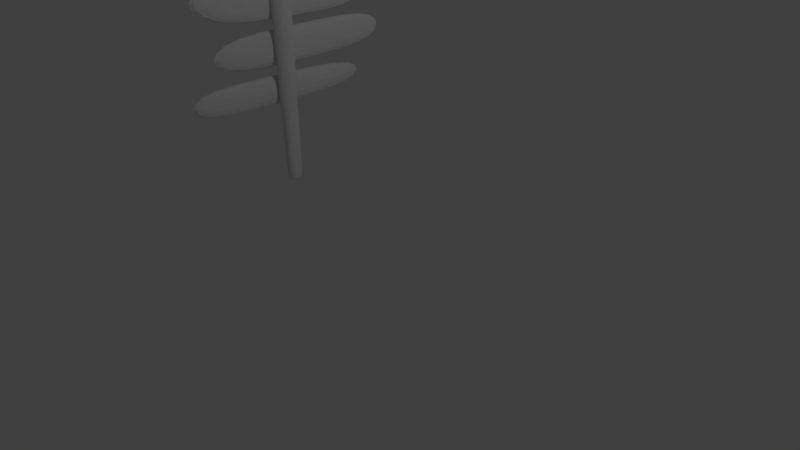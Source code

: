 # Source: Iron_Bar_sign_.blend  (saved by Blender 2.79.0; exported with 4.5.12 LTS)
import bpy
from mathutils import Matrix  # noqa: F401  (used for matrix-valued properties, if any)

bpy.ops.wm.read_factory_settings(use_empty=True)
scene = bpy.context.scene
scene.name = 'Scene'

# ---- collections
col_collection_1 = bpy.data.collections.new('Collection 1'); scene.collection.children.link(col_collection_1)

# ---- materials (node trees are filled in below, after node groups)
mat_material_001 = bpy.data.materials.new('Material.001')
mat_material_001.alpha_threshold = 0.0
mat_material_001.use_transparent_shadow = False
mat_material_001.roughness = 0.5
mat_material_001.line_color = (0.0, 0.0, 0.0, 1.0)
mat_material = bpy.data.materials.new('Material')
mat_material.alpha_threshold = 0.0
mat_material.use_transparent_shadow = False
mat_material.roughness = 0.5
mat_material.line_color = (0.0, 0.0, 0.0, 1.0)

# ---- material node trees

# ---- world
world_world = bpy.data.worlds.new('World'); scene.world = world_world
world_world.color = (0.05088, 0.05088, 0.05088)
world_world.use_sun_shadow = False
world_world.sun_shadow_jitter_overblur = 0.0
world_world.cycles.sampling_method = 'MANUAL'

# ---- cameras
cam_camera = bpy.data.cameras.new('Camera')
cam_camera.clip_end = 100.0
cam_camera.lens = 35.0
cam_camera.sensor_width = 32.0
cam_camera.sensor_height = 18.0
cam_camera.ortho_scale = 7.314
cam_camera.dof.focus_distance = 0.0
cam_camera.dof.aperture_fstop = 128.0

# ---- lights
light_lamp = bpy.data.lights.new('Lamp', 'POINT')
light_lamp.transmission_factor = 0.0
light_lamp.cutoff_distance = 30.0
light_lamp.energy = 100.0
light_lamp.shadow_buffer_clip_start = 1.001
light_lamp.shadow_soft_size = 0.1
light_lamp.shadow_maximum_resolution = 0.006
light_lamp.use_absolute_resolution = True

# ---- meshes
me_cube_004 = bpy.data.meshes.new('Cube.004')
me_cube_004.from_pydata([(0.9999, 1.001, -0.9997), (1.396, -0.7895, -1.055), (-1.396, -0.7895, -1.055), (-0.9999, 1.001, -0.9997), (0.9974, 1.028, 1.01), (0.7796, -0.7686, 1.037), (-0.7796, -0.7686, 1.037), (-0.9974, 1.028, 1.01), (0.7315, -1.257, -1.298), (0.6942, -3.369, -1.295), (-0.9646, -3.343, -1.238), (-0.9655, -1.254, -1.272), (0.8411, -1.086, 0.8203), (0.6811, -3.237, 0.8873), (-1.07, -3.274, 0.7225), (-1.089, -1.059, 0.7844), (0.928, -3.548, -1.073), (0.8496, -5.622, -0.9484), (-1.086, -5.609, -0.9597), (-1.131, -3.51, -1.089), (0.8055, -3.631, 0.7986), (0.7321, -6.144, 1.153), (-0.9316, -6.072, 1.136), (-1.063, -3.623, 0.7952), (-0.7892, 5.389, 0.06223), (-0.7892, 5.388, -0.1062), (-2.789, 5.388, -0.1062), (-2.789, 5.389, 0.06223), (-0.647, -6.584, 0.1772), (-0.6591, -6.53, -0.003571), (-2.77, -6.193, -0.09349), (-2.764, -6.202, 0.07761), (-0.7818, 4.763, 0.06824), (-0.7824, 4.764, -0.1009), (-2.788, 4.782, -0.1056), (-2.788, 4.783, 0.06303), (-0.6557, -5.852, 0.1702), (-0.667, -5.801, -0.009851), (-2.771, -5.484, -0.09427), (-2.765, -5.493, 0.07667), (0.8732, -3.585, -0.2363), (0.797, -5.856, -0.008788), (-1.017, -5.816, -0.02244), (-1.1, -3.561, -0.2466), (0.782, -1.178, -0.3219), (0.6881, -3.308, -0.2893), (-1.013, -3.311, -0.3345), (-1.022, -1.164, -0.324), (0.9984, 1.017, 0.1944), (1.03, -0.7771, 0.1882), (-1.03, -0.7771, 0.1882), (-0.9984, 1.017, 0.1944)], [], [(0, 1, 2, 3), (4, 7, 6, 5), (48, 4, 5, 49), (49, 5, 6, 50), (50, 6, 7, 51), (48, 0, 3, 51), (8, 9, 10, 11), (12, 15, 14, 13), (44, 12, 13, 45), (45, 13, 14, 46), (46, 14, 15, 47), (44, 8, 11, 47), (16, 17, 18, 19), (20, 23, 22, 21), (40, 20, 21, 41), (41, 21, 22, 42), (42, 22, 23, 43), (40, 16, 19, 43), (24, 25, 26, 27), (28, 31, 30, 29), (36, 28, 29, 37), (37, 29, 30, 38), (38, 30, 31, 39), (32, 24, 27, 35), (36, 32, 35, 39), (26, 34, 35, 27), (25, 33, 34, 26), (24, 32, 33, 25), (28, 36, 39, 31), (34, 38, 39, 35), (33, 37, 38, 34), (32, 36, 37, 33), (20, 40, 43, 23), (18, 42, 43, 19), (17, 41, 42, 18), (16, 40, 41, 17), (12, 44, 47, 15), (10, 46, 47, 11), (9, 45, 46, 10), (8, 44, 45, 9), (4, 48, 51, 7), (2, 50, 51, 3), (1, 49, 50, 2), (0, 48, 49, 1)])
me_cube_004.polygons.foreach_set('material_index', [0, 0, 0, 0, 0, 0, 0, 0, 0, 0, 0, 0, 0, 0, 0, 0, 0, 0, 1, 1, 1, 1, 1, 1, 1, 1, 1, 1, 1, 1, 1, 1, 0, 0, 0, 0, 0, 0, 0, 0, 0, 0, 0, 0])
_ca = me_cube_004.color_attributes.new('Col', 'BYTE_COLOR', 'CORNER')
_ca.data.foreach_set('color', [1.0, 1.0, 1.0, 1.0, 1.0, 1.0, 1.0, 1.0, 1.0, 1.0, 1.0, 1.0, 1.0, 1.0, 1.0, 1.0, 1.0, 1.0, 1.0, 1.0, 1.0, 1.0, 1.0, 1.0, 1.0, 1.0, 1.0, 1.0, 1.0, 1.0, 1.0, 1.0, 1.0, 1.0, 1.0, 1.0, 1.0, 1.0, 1.0, 1.0, 1.0, 1.0, 1.0, 1.0, 1.0, 1.0, 1.0, 1.0, 1.0, 1.0, 1.0, 1.0, 1.0, 1.0, 1.0, 1.0, 1.0, 1.0, 1.0, 1.0, 1.0, 1.0, 1.0, 1.0, 1.0, 1.0, 1.0, 1.0, 1.0, 1.0, 1.0, 1.0, 1.0, 1.0, 1.0, 1.0, 1.0, 1.0, 1.0, 1.0, 1.0, 1.0, 1.0, 1.0, 1.0, 1.0, 1.0, 1.0, 1.0, 1.0, 1.0, 1.0, 1.0, 1.0, 1.0, 1.0, 1.0, 1.0, 1.0, 1.0, 1.0, 1.0, 1.0, 1.0, 1.0, 1.0, 1.0, 1.0, 1.0, 1.0, 1.0, 1.0, 1.0, 1.0, 1.0, 1.0, 1.0, 1.0, 1.0, 1.0, 1.0, 1.0, 1.0, 1.0, 1.0, 1.0, 1.0, 1.0, 1.0, 1.0, 1.0, 1.0, 1.0, 1.0, 1.0, 1.0, 1.0, 1.0, 1.0, 1.0, 1.0, 1.0, 1.0, 1.0, 1.0, 1.0, 1.0, 1.0, 1.0, 1.0, 1.0, 1.0, 1.0, 1.0, 1.0, 1.0, 1.0, 1.0, 1.0, 1.0, 1.0, 1.0, 1.0, 1.0, 1.0, 1.0, 1.0, 1.0, 1.0, 1.0, 1.0, 1.0, 1.0, 1.0, 1.0, 1.0, 1.0, 1.0, 1.0, 1.0, 1.0, 1.0, 1.0, 1.0, 1.0, 1.0, 1.0, 1.0, 1.0, 1.0, 1.0, 1.0, 1.0, 1.0, 1.0, 1.0, 1.0, 1.0, 1.0, 1.0, 1.0, 1.0, 1.0, 1.0, 1.0, 1.0, 1.0, 1.0, 1.0, 1.0, 1.0, 1.0, 1.0, 1.0, 1.0, 1.0, 1.0, 1.0, 1.0, 1.0, 1.0, 1.0, 1.0, 1.0, 1.0, 1.0, 1.0, 1.0, 1.0, 1.0, 1.0, 1.0, 1.0, 1.0, 1.0, 1.0, 1.0, 1.0, 1.0, 1.0, 1.0, 1.0, 1.0, 1.0, 1.0, 1.0, 1.0, 1.0, 1.0, 1.0, 1.0, 1.0, 1.0, 1.0, 1.0, 1.0, 1.0, 1.0, 1.0, 1.0, 1.0, 1.0, 1.0, 1.0, 1.0, 1.0, 1.0, 1.0, 1.0, 1.0, 1.0, 1.0, 1.0, 1.0, 1.0, 1.0, 1.0, 1.0, 1.0, 1.0, 1.0, 1.0, 1.0, 1.0, 1.0, 1.0, 1.0, 1.0, 1.0, 1.0, 1.0, 1.0, 1.0, 1.0, 1.0, 1.0, 1.0, 1.0, 1.0, 1.0, 1.0, 1.0, 1.0, 1.0, 1.0, 1.0, 1.0, 1.0, 1.0, 1.0, 1.0, 1.0, 1.0, 1.0, 1.0, 1.0, 1.0, 1.0, 1.0, 1.0, 1.0, 1.0, 1.0, 1.0, 1.0, 1.0, 1.0, 1.0, 1.0, 1.0, 1.0, 1.0, 1.0, 1.0, 1.0, 1.0, 1.0, 1.0, 1.0, 1.0, 1.0, 1.0, 1.0, 1.0, 1.0, 1.0, 1.0, 1.0, 1.0, 1.0, 1.0, 1.0, 1.0, 1.0, 1.0, 1.0, 1.0, 1.0, 1.0, 1.0, 1.0, 1.0, 1.0, 1.0, 1.0, 1.0, 1.0, 1.0, 1.0, 1.0, 1.0, 1.0, 1.0, 1.0, 1.0, 1.0, 1.0, 1.0, 1.0, 1.0, 1.0, 1.0, 1.0, 1.0, 1.0, 1.0, 1.0, 1.0, 1.0, 1.0, 1.0, 1.0, 1.0, 1.0, 1.0, 1.0, 1.0, 1.0, 1.0, 1.0, 1.0, 1.0, 1.0, 1.0, 1.0, 1.0, 1.0, 1.0, 1.0, 1.0, 1.0, 1.0, 1.0, 1.0, 1.0, 1.0, 1.0, 1.0, 1.0, 1.0, 1.0, 1.0, 1.0, 1.0, 1.0, 1.0, 1.0, 1.0, 1.0, 1.0, 1.0, 1.0, 1.0, 1.0, 1.0, 1.0, 1.0, 1.0, 1.0, 1.0, 1.0, 1.0, 1.0, 1.0, 1.0, 1.0, 1.0, 1.0, 1.0, 1.0, 1.0, 1.0, 1.0, 1.0, 1.0, 1.0, 1.0, 1.0, 1.0, 1.0, 1.0, 1.0, 1.0, 1.0, 1.0, 1.0, 1.0, 1.0, 1.0, 1.0, 1.0, 1.0, 1.0, 1.0, 1.0, 1.0, 1.0, 1.0, 1.0, 1.0, 1.0, 1.0, 1.0, 1.0, 1.0, 1.0, 1.0, 1.0, 1.0, 1.0, 1.0, 1.0, 1.0, 1.0, 1.0, 1.0, 1.0, 1.0, 1.0, 1.0, 1.0, 1.0, 1.0, 1.0, 1.0, 1.0, 1.0, 1.0, 1.0, 1.0, 1.0, 1.0, 1.0, 1.0, 1.0, 1.0, 1.0, 1.0, 1.0, 1.0, 1.0, 1.0, 1.0, 1.0, 1.0, 1.0, 1.0, 1.0, 1.0, 1.0, 1.0, 1.0, 1.0, 1.0, 1.0, 1.0, 1.0, 1.0, 1.0, 1.0, 1.0, 1.0, 1.0, 1.0, 1.0, 1.0, 1.0, 1.0, 1.0, 1.0, 1.0, 1.0, 1.0, 1.0, 1.0, 1.0, 1.0, 1.0, 1.0, 1.0, 1.0, 1.0, 1.0, 1.0, 1.0, 1.0, 1.0, 1.0, 1.0, 1.0, 1.0, 1.0, 1.0, 1.0, 1.0, 1.0, 1.0, 1.0, 1.0, 1.0, 1.0, 1.0, 1.0, 1.0, 1.0, 1.0, 1.0, 1.0, 1.0, 1.0, 1.0, 1.0, 1.0, 1.0, 1.0, 1.0, 1.0, 1.0, 1.0, 1.0, 1.0, 1.0, 1.0, 1.0, 1.0, 1.0, 1.0, 1.0, 1.0, 1.0, 1.0, 1.0, 1.0, 1.0, 1.0, 1.0, 1.0, 1.0, 1.0, 1.0, 1.0, 1.0, 1.0, 1.0, 1.0, 1.0, 1.0, 1.0, 1.0, 1.0, 1.0, 1.0, 1.0, 1.0, 1.0, 1.0, 1.0, 1.0, 1.0, 1.0, 1.0, 1.0, 1.0, 1.0, 1.0, 1.0, 1.0, 1.0, 1.0, 1.0, 1.0, 1.0, 1.0, 1.0, 1.0, 1.0, 1.0, 1.0, 1.0, 1.0, 1.0, 1.0, 1.0, 1.0, 1.0, 1.0, 1.0, 1.0, 1.0, 1.0, 1.0, 1.0, 1.0, 1.0, 1.0, 1.0, 1.0, 1.0, 1.0, 1.0, 1.0, 1.0, 1.0, 1.0, 1.0, 1.0, 1.0, 1.0, 1.0, 1.0, 1.0, 1.0, 1.0, 1.0, 1.0, 1.0, 1.0, 1.0, 1.0, 1.0, 1.0, 1.0, 1.0, 1.0])
me_cube_004.materials.append(mat_material_001)
me_cube_004.materials.append(mat_material)
me_cube_004.use_remesh_preserve_volume = False
me_cube_004.use_remesh_preserve_attributes = False
me_cube_004.use_mirror_vertex_groups = False
me_cube_004.update()

# ---- curves / text
txt_text_004 = bpy.data.curves.new('Text.004', 'FONT')
txt_text_004.dimensions = '2D'
txt_text_004.body = 'will be found'
txt_text_004.use_path_clamp = True
txt_text_004.bevel_resolution = 0
txt_text_004.bevel_depth = 0.053
txt_text_003 = bpy.data.curves.new('Text.003', 'FONT')
txt_text_003.dimensions = '2D'
txt_text_003.body = 'Truth'
txt_text_003.use_path_clamp = True
txt_text_003.bevel_resolution = 0
txt_text_003.bevel_depth = 0.055
txt_text_002 = bpy.data.curves.new('Text.002', 'FONT')
txt_text_002.dimensions = '2D'
txt_text_002.body = 'of'
txt_text_002.use_path_clamp = True
txt_text_002.bevel_resolution = 0
txt_text_002.bevel_depth = 0.078
txt_text_001 = bpy.data.curves.new('Text.001', 'FONT')
txt_text_001.dimensions = '2D'
txt_text_001.body = 'Light'
txt_text_001.use_path_clamp = True
txt_text_001.bevel_resolution = 0
txt_text_001.bevel_depth = 0.026
txt_text = bpy.data.curves.new('Text', 'FONT')
txt_text.dimensions = '2D'
txt_text.body = 'The'
txt_text.use_path_clamp = True
txt_text.bevel_resolution = 0
txt_text.bevel_depth = 0.037

# ---- objects
ob_text_004 = bpy.data.objects.new('Text.004', txt_text_004)
ob_text_003 = bpy.data.objects.new('Text.003', txt_text_003)
ob_text_002 = bpy.data.objects.new('Text.002', txt_text_002)
ob_text_001 = bpy.data.objects.new('Text.001', txt_text_001)
ob_text = bpy.data.objects.new('Text', txt_text)
ob_cube_004 = bpy.data.objects.new('Cube.004', me_cube_004)
ob_lamp = bpy.data.objects.new('Lamp', light_lamp)
ob_camera = bpy.data.objects.new('Camera', cam_camera)

# ---- transforms, parenting, visibility, modifiers, constraints
ob_text_004.location = (-1.356, 0.9064, 2.422)
ob_text_004.rotation_euler = (1.571, -0.0, -1.571)
ob_text_004.scale = (0.1413, 0.1413, 0.1413)
ob_text_004.lineart.crease_threshold = 0.0
ob_text_003.location = (-1.397, -0.5077, 3.063)
ob_text_003.rotation_euler = (1.571, 0.0, -1.571)
ob_text_003.scale = (0.1371, 0.1371, 0.1371)
ob_text_003.lineart.crease_threshold = 0.0
ob_text_002.location = (-1.354, -0.1564, 3.024)
ob_text_002.rotation_euler = (1.571, 0.0, -1.571)
ob_text_002.scale = (0.107, 0.107, 0.107)
ob_text_002.lineart.crease_threshold = 0.0
ob_text_001.location = (-1.361, 0.313, 3.018)
ob_text_001.rotation_euler = (1.571, 0.0, -1.571)
ob_text_001.scale = (0.157, 0.157, 0.157)
ob_text_001.lineart.crease_threshold = 0.0
ob_text.location = (-1.381, 0.698, 2.996)
ob_text.rotation_euler = (1.571, 0.0, -1.571)
ob_text.scale = (0.1217, 0.1217, 0.1217)
ob_text.lineart.crease_threshold = 0.0
ob_cube_004.location = (-1.292, -0.2833, 1.999)
ob_cube_004.rotation_euler = (1.569, -0.0, 0.0)
ob_cube_004.scale = (-0.07927, -0.2311, 1.334)
ob_cube_004.lock_rotations_4d = False
ob_cube_004.empty_display_type = 'ARROWS'
ob_cube_004.lineart.crease_threshold = 0.0
_m = ob_cube_004.modifiers.new('Subsurf', 'SUBSURF')
_m.uv_smooth = 'PRESERVE_CORNERS'
_m.quality = 2
_m.show_only_control_edges = False
ob_lamp.location = (4.076, 1.005, 5.904)
ob_lamp.rotation_euler = (0.6503, 0.05522, 1.866)
ob_lamp.lock_rotations_4d = False
ob_lamp.empty_display_type = 'ARROWS'
ob_lamp.color = (0.0, 0.0, 0.0, 0.0)
ob_lamp.lineart.crease_threshold = 0.0
ob_camera.location = (7.481, -6.508, 5.344)
ob_camera.rotation_euler = (1.109, -0.0, 0.8149)
ob_camera.lock_rotations_4d = False
ob_camera.empty_display_type = 'ARROWS'
ob_camera.color = (0.0, 0.0, 0.0, 0.0)
ob_camera.display_type = 'WIRE'
ob_camera.lineart.crease_threshold = 0.0

# ---- collection membership
col_collection_1.objects.link(ob_text_004)
col_collection_1.objects.link(ob_text_003)
col_collection_1.objects.link(ob_text_002)
col_collection_1.objects.link(ob_text_001)
col_collection_1.objects.link(ob_text)
col_collection_1.objects.link(ob_cube_004)
col_collection_1.objects.link(ob_lamp)
col_collection_1.objects.link(ob_camera)

# ---- scene / render settings (as saved in the file)
scene.camera = ob_camera
scene.frame_start = 1; scene.frame_end = 250; scene.frame_set(1)
scene.render.engine = 'BLENDER_EEVEE_NEXT'
scene.render.resolution_percentage = 50
scene.render.dither_intensity = 0.0
scene.cycles.use_denoising = False
scene.cycles.samples = 128
scene.cycles.sampling_pattern = 'TABULATED_SOBOL'
scene.cycles.use_adaptive_sampling = False
scene.cycles.use_light_tree = False
scene.cycles.blur_glossy = 0.0
scene.cycles.sample_clamp_indirect = 0.0
scene.view_settings.view_transform = 'Standard'
bpy.context.view_layer.update()
